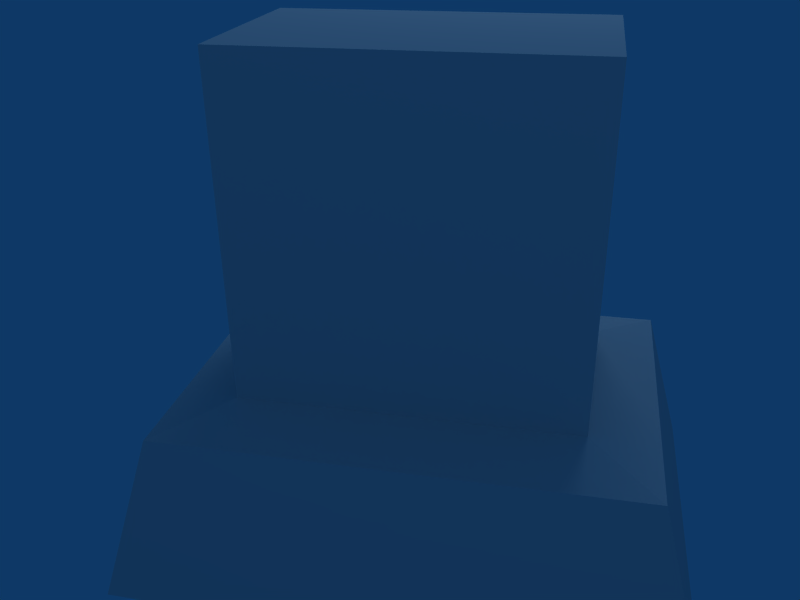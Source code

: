 # Source: grave3.blend  (saved by Blender 2.69.0; exported with 4.5.12 LTS)
import bpy
from mathutils import Matrix  # noqa: F401  (used for matrix-valued properties, if any)

bpy.ops.wm.read_factory_settings(use_empty=True)
scene = bpy.context.scene
scene.name = 'Scene'

# ---- collections
col_collection_1 = bpy.data.collections.new('Collection 1'); scene.collection.children.link(col_collection_1)

# ---- materials (node trees are filled in below, after node groups)
mat_material_001 = bpy.data.materials.new('Material.001')
mat_material_001.alpha_threshold = 0.0
mat_material_001.roughness = 0.5
mat_material_001.line_color = (0.0, 0.0, 0.0, 1.0)

# ---- material node trees

# ---- world
world_world = bpy.data.worlds.new('World'); scene.world = world_world
world_world.color = (0.05656, 0.2208, 0.4)
world_world.use_sun_shadow = False
world_world.sun_shadow_jitter_overblur = 0.0
world_world.cycles.sampling_method = 'MANUAL'
world_world.cycles.sample_map_resolution = 256

# ---- cameras
cam_camera = bpy.data.cameras.new('Camera')
cam_camera.passepartout_alpha = 0.2
cam_camera.clip_end = 100.0
cam_camera.lens = 35.0
cam_camera.sensor_width = 32.0
cam_camera.sensor_height = 18.0
cam_camera.ortho_scale = 7.314
cam_camera.show_passepartout = False
cam_camera.show_safe_areas = True
cam_camera.dof.focus_distance = 0.0
cam_camera.dof.aperture_fstop = 128.0

# ---- lights
light_spot_001 = bpy.data.lights.new('Spot.001', 'POINT')
light_spot_001.transmission_factor = 0.0
light_spot_001.cutoff_distance = 30.0
light_spot_001.energy = 100.0
light_spot_001.shadow_buffer_clip_start = 1.001
light_spot_001.shadow_soft_size = 1.0
light_spot_001.shadow_maximum_resolution = 0.006
light_spot_001.use_absolute_resolution = True
light_spot_001.cycles.use_multiple_importance_sampling = False
light_spot = bpy.data.lights.new('Spot', 'POINT')
light_spot.transmission_factor = 0.0
light_spot.cutoff_distance = 30.0
light_spot.energy = 100.0
light_spot.shadow_buffer_clip_start = 1.001
light_spot.shadow_soft_size = 1.0
light_spot.shadow_maximum_resolution = 0.006
light_spot.use_absolute_resolution = True
light_spot.cycles.use_multiple_importance_sampling = False

# ---- meshes
me_grave3 = bpy.data.meshes.new('grave3')
me_grave3.from_pydata([(-0.5, -0.3, 0.2898), (0.5, -0.3, 0.2898), (0.5, 0.3, 0.2898), (-0.5, 0.3, 0.2898), (-0.5, -0.3, 1.29), (0.5, -0.3, 1.29), (0.5, 0.3, 1.29), (-0.5, 0.3, 1.29), (-0.84, -0.6, -0.25), (0.84, -0.6, -0.25), (0.84, 0.6, -0.25), (-0.84, 0.6, -0.25), (-0.7, -0.5, 0.25), (0.7, -0.5, 0.25), (0.7, 0.5, 0.25), (-0.7, 0.5, 0.25)], [], [(2, 6, 5, 1), (4, 0, 1, 5), (0, 4, 7, 3), (5, 6, 7, 4), (3, 7, 6, 2), (10, 9, 8, 11), (10, 14, 13, 9), (9, 13, 12, 8), (8, 12, 15, 11), (11, 15, 14, 10), (0, 12, 13, 1), (1, 13, 14, 2), (2, 14, 15, 3), (12, 0, 3, 15)])
_uv = me_grave3.uv_layers.new(name='UVTex')
_uv.uv.foreach_set('vector', [0.3134, 0.7301, 0.3142, 0.9995, 0.1578, 1.0, 0.157, 0.7306, 0.5747, 0.6531, 0.315, 0.6539, 0.3142, 0.3821, 0.5739, 0.3813, 0.9992, 0.1867, 1.0, 0.4561, 0.8436, 0.4566, 0.8428, 0.1872, 0.4175, 0.6544, 0.5739, 0.6539, 0.5747, 0.9256, 0.4183, 0.9261, 0.05367, 0.4584, 0.3134, 0.4576, 0.3142, 0.7293, 0.05447, 0.7301, 0.3142, 0.4566, 0.001344, 0.4576, 0.0, 0.001001, 0.3129, 0.0, 0.5761, 0.4566, 0.7102, 0.4833, 0.711, 0.7551, 0.577, 0.7827, 0.5761, 0.0, 0.7083, 0.03762, 0.7094, 0.4181, 0.5774, 0.4566, 0.711, 0.4566, 0.8451, 0.4833, 0.8459, 0.7551, 0.7119, 0.7827, 0.7094, 0.0, 0.8417, 0.03762, 0.8428, 0.4181, 0.7108, 0.4566, 0.3673, 0.3268, 0.3153, 0.3813, 0.3142, 0.0008337, 0.3665, 0.05502, 0.3665, 0.05502, 0.3142, 0.0008337, 0.5749, 0.0, 0.5229, 0.05452, 0.5229, 0.05452, 0.5749, 0.0, 0.5761, 0.3805, 0.5237, 0.3263, 0.3153, 0.3813, 0.3673, 0.3268, 0.5237, 0.3263, 0.5761, 0.3805])
me_grave3.use_remesh_preserve_volume = False
me_grave3.use_remesh_preserve_attributes = False
me_grave3.use_mirror_vertex_groups = False
me_grave3.update()
me_grave2 = bpy.data.meshes.new('grave2')
me_grave2.from_pydata([], [], [])
me_grave2.materials.append(mat_material_001)
me_grave2.use_remesh_preserve_volume = False
me_grave2.use_remesh_preserve_attributes = False
me_grave2.use_mirror_vertex_groups = False
me_grave2.update()

# ---- objects
ob_lamp_001 = bpy.data.objects.new('Lamp.001', light_spot_001)
ob_grave3 = bpy.data.objects.new('grave3', me_grave3)
ob_grave2 = bpy.data.objects.new('grave2', me_grave2)
ob_lamp = bpy.data.objects.new('Lamp', light_spot)
ob_camera = bpy.data.objects.new('Camera', cam_camera)

# ---- transforms, parenting, visibility, modifiers, constraints
ob_lamp_001.location = (0.5307, 2.459, 3.929)
ob_lamp_001.rotation_euler = (0.6503, 0.05522, 1.866)
ob_lamp_001.lock_rotations_4d = False
ob_lamp_001.empty_display_type = 'ARROWS'
ob_lamp_001.color = (0.0, 0.0, 0.0, 0.0)
ob_lamp_001.lineart.crease_threshold = 0.0
ob_grave3.location = (0.0, 0.0, 0.0)
ob_grave3.lock_rotations_4d = False
ob_grave3.empty_display_type = 'ARROWS'
ob_grave3.lineart.crease_threshold = 0.0
ob_grave2.location = (0.0, 0.0, 0.0)
ob_grave2.lock_rotations_4d = False
ob_grave2.empty_display_type = 'ARROWS'
ob_grave2.lineart.crease_threshold = 0.0
ob_lamp.location = (0.8304, -5.989, 5.904)
ob_lamp.rotation_euler = (0.6503, 0.05522, 1.866)
ob_lamp.lock_rotations_4d = False
ob_lamp.empty_display_type = 'ARROWS'
ob_lamp.color = (0.0, 0.0, 0.0, 0.0)
ob_lamp.lineart.crease_threshold = 0.0
ob_camera.location = (0.4272, -2.298, 1.67)
ob_camera.rotation_euler = (1.109, 0.01082, 0.2108)
ob_camera.lock_rotations_4d = False
ob_camera.empty_display_type = 'ARROWS'
ob_camera.color = (0.0, 0.0, 0.0, 0.0)
ob_camera.display_type = 'WIRE'
ob_camera.lineart.crease_threshold = 0.0

# ---- collection membership
col_collection_1.objects.link(ob_lamp_001)
col_collection_1.objects.link(ob_grave3)
col_collection_1.objects.link(ob_grave2)
col_collection_1.objects.link(ob_lamp)
col_collection_1.objects.link(ob_camera)

# ---- scene / render settings (as saved in the file)
scene.camera = ob_camera
scene.frame_start = 1; scene.frame_end = 250; scene.frame_set(1)
scene.render.engine = 'BLENDER_EEVEE_NEXT'
scene.render.image_settings.file_format = 'JPEG'
scene.render.image_settings.color_mode = 'RGB'
scene.render.image_settings.compression = 90
scene.render.resolution_x = 800
scene.render.resolution_y = 600
scene.render.pixel_aspect_x = 100.0
scene.render.pixel_aspect_y = 100.0
scene.render.fps = 25
scene.render.dither_intensity = 0.0
scene.render.use_compositing = False
scene.render.use_sequencer = False
scene.render.bake_margin = 2
scene.render.bake_bias = 0.0
scene.render.use_stamp_time = False
scene.render.use_stamp_date = False
scene.render.use_stamp_frame = False
scene.render.use_stamp_camera = False
scene.render.use_stamp_scene = False
scene.render.use_stamp_filename = False
scene.render.use_stamp_render_time = False
scene.render.stamp_font_size = 0
scene.cycles.use_denoising = False
scene.cycles.samples = 10
scene.cycles.sampling_pattern = 'TABULATED_SOBOL'
scene.cycles.light_sampling_threshold = 0.0
scene.cycles.use_adaptive_sampling = False
scene.cycles.use_light_tree = False
scene.cycles.blur_glossy = 0.0
scene.cycles.volume_bounces = 1
scene.cycles.pixel_filter_type = 'GAUSSIAN'
scene.cycles.sample_clamp_indirect = 0.0
scene.view_settings.view_transform = 'Raw'
bpy.context.view_layer.update()
